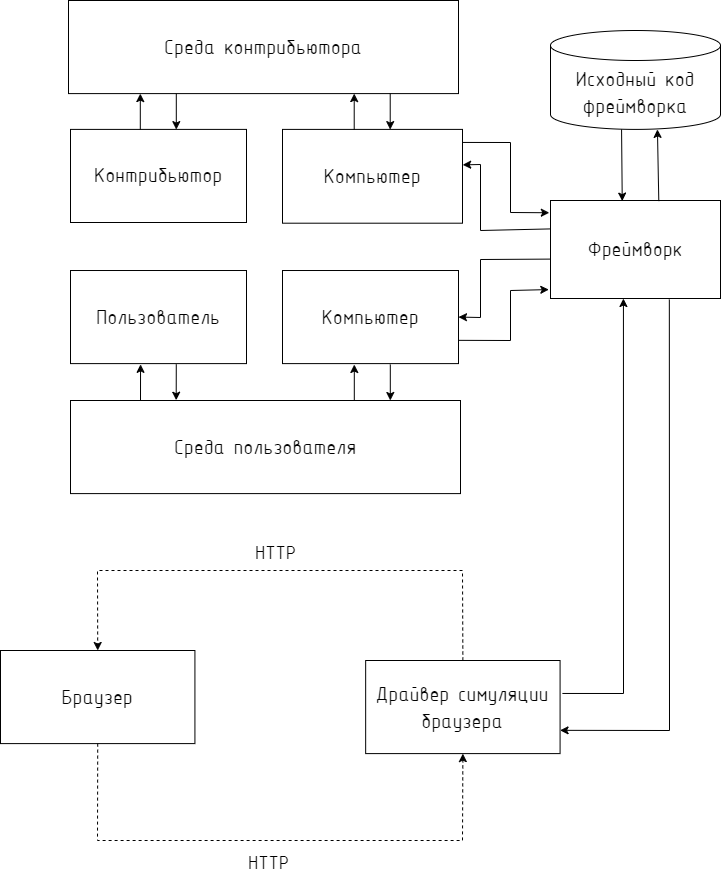

The diagram above was exported from draw.io. Its source (the exported page's mxGraphModel, read from the mxfile embedded in the PNG):
<mxGraphModel dx="2390" dy="1393" grid="1" gridSize="10" guides="1" tooltips="1" connect="1" arrows="1" fold="1" page="1" pageScale="1" pageWidth="827" pageHeight="1169" math="0" shadow="0">
  <root>
    <mxCell id="WIyWlLk6GJQsqaUBKTNV-0" />
    <mxCell id="WIyWlLk6GJQsqaUBKTNV-1" parent="WIyWlLk6GJQsqaUBKTNV-0" />
    <mxCell id="imz-k0xhw8XjQ-UtbBIS-0" value="&lt;span style=&quot;font-size: 22px;&quot;&gt;Контрибьютор&lt;/span&gt;" style="rounded=0;whiteSpace=wrap;html=1;fontFamily=isocpeur;" parent="WIyWlLk6GJQsqaUBKTNV-1" vertex="1">
      <mxGeometry x="160" y="138.9" width="176" height="93.1" as="geometry" />
    </mxCell>
    <mxCell id="imz-k0xhw8XjQ-UtbBIS-27" value="&lt;font style=&quot;font-size: 22px;&quot;&gt;Драйвер симуляции браузера&lt;/font&gt;" style="rounded=0;whiteSpace=wrap;html=1;fontFamily=isocpeur;" parent="WIyWlLk6GJQsqaUBKTNV-1" vertex="1">
      <mxGeometry x="455.1613953488371" y="669.9979802955667" width="194.4186046511628" height="93.10344827586208" as="geometry" />
    </mxCell>
    <mxCell id="imz-k0xhw8XjQ-UtbBIS-28" value="&lt;font style=&quot;font-size: 22px;&quot;&gt;Браузер&lt;/font&gt;" style="rounded=0;whiteSpace=wrap;html=1;fontFamily=isocpeur;" parent="WIyWlLk6GJQsqaUBKTNV-1" vertex="1">
      <mxGeometry x="90.00139534883715" y="659.9979802955667" width="194.4186046511628" height="93.10344827586208" as="geometry" />
    </mxCell>
    <mxCell id="imz-k0xhw8XjQ-UtbBIS-29" value="" style="endArrow=classic;html=1;rounded=0;exitX=0.5;exitY=0;exitDx=0;exitDy=0;entryX=0.5;entryY=0;entryDx=0;entryDy=0;dashed=1;fontFamily=isocpeur;" parent="WIyWlLk6GJQsqaUBKTNV-1" source="imz-k0xhw8XjQ-UtbBIS-27" target="imz-k0xhw8XjQ-UtbBIS-28" edge="1">
      <mxGeometry width="50" height="50" relative="1" as="geometry">
        <mxPoint x="360" y="620" as="sourcePoint" />
        <mxPoint x="410" y="570" as="targetPoint" />
        <Array as="points">
          <mxPoint x="552" y="580" />
          <mxPoint x="464" y="580" />
          <mxPoint x="187" y="580" />
        </Array>
      </mxGeometry>
    </mxCell>
    <mxCell id="imz-k0xhw8XjQ-UtbBIS-32" value="HTTP" style="edgeLabel;html=1;align=center;verticalAlign=middle;resizable=0;points=[];fontSize=20;fontFamily=isocpeur;" parent="imz-k0xhw8XjQ-UtbBIS-29" vertex="1" connectable="0">
      <mxGeometry x="0.0564" y="-3" relative="1" as="geometry">
        <mxPoint x="6" y="-17" as="offset" />
      </mxGeometry>
    </mxCell>
    <mxCell id="imz-k0xhw8XjQ-UtbBIS-30" value="" style="endArrow=classic;html=1;rounded=0;dashed=1;exitX=0.5;exitY=1;exitDx=0;exitDy=0;entryX=0.5;entryY=1;entryDx=0;entryDy=0;fontFamily=isocpeur;" parent="WIyWlLk6GJQsqaUBKTNV-1" source="imz-k0xhw8XjQ-UtbBIS-28" target="imz-k0xhw8XjQ-UtbBIS-27" edge="1">
      <mxGeometry width="50" height="50" relative="1" as="geometry">
        <mxPoint x="206.00000000000023" y="770" as="sourcePoint" />
        <mxPoint x="463.0000000000002" y="780" as="targetPoint" />
        <Array as="points">
          <mxPoint x="187" y="850" />
          <mxPoint x="552" y="850" />
        </Array>
      </mxGeometry>
    </mxCell>
    <mxCell id="imz-k0xhw8XjQ-UtbBIS-31" value="HTTP" style="edgeLabel;html=1;align=center;verticalAlign=middle;resizable=0;points=[];fontSize=20;fontFamily=isocpeur;" parent="imz-k0xhw8XjQ-UtbBIS-30" vertex="1" connectable="0">
      <mxGeometry x="-0.0643" y="-1" relative="1" as="geometry">
        <mxPoint x="10" y="19" as="offset" />
      </mxGeometry>
    </mxCell>
    <mxCell id="J5gN993Kpp2Na5_4VDYl-0" value="&lt;font style=&quot;font-size: 22px;&quot;&gt;Пользователь&lt;/font&gt;" style="rounded=0;whiteSpace=wrap;html=1;fontSize=22;fontFamily=isocpeur;" parent="WIyWlLk6GJQsqaUBKTNV-1" vertex="1">
      <mxGeometry x="160" y="280.01" width="176" height="93.1" as="geometry" />
    </mxCell>
    <mxCell id="J5gN993Kpp2Na5_4VDYl-4" value="&lt;font style=&quot;font-size: 22px;&quot;&gt;Компьютер&lt;/font&gt;" style="rounded=0;whiteSpace=wrap;html=1;fontFamily=isocpeur;" parent="WIyWlLk6GJQsqaUBKTNV-1" vertex="1">
      <mxGeometry x="372" y="138.89999999999998" width="180" height="93.8" as="geometry" />
    </mxCell>
    <mxCell id="imz-k0xhw8XjQ-UtbBIS-2" value="&lt;font style=&quot;font-size: 22px;&quot;&gt;Фреймворк&lt;/font&gt;" style="rounded=0;whiteSpace=wrap;html=1;fontFamily=isocpeur;" parent="WIyWlLk6GJQsqaUBKTNV-1" vertex="1">
      <mxGeometry x="640" y="210" width="170" height="98" as="geometry" />
    </mxCell>
    <mxCell id="FSWIcEsD3Ek0XrptUJS8-0" value="Среда пользователя" style="rounded=0;whiteSpace=wrap;html=1;rotation=0;fontSize=22;fontFamily=isocpeur;" vertex="1" parent="WIyWlLk6GJQsqaUBKTNV-1">
      <mxGeometry x="160" y="410" width="390" height="93.1" as="geometry" />
    </mxCell>
    <mxCell id="FSWIcEsD3Ek0XrptUJS8-1" value="Среда контрибьютора" style="rounded=0;whiteSpace=wrap;html=1;rotation=0;fontSize=22;fontFamily=isocpeur;" vertex="1" parent="WIyWlLk6GJQsqaUBKTNV-1">
      <mxGeometry x="158" y="10" width="390" height="93.1" as="geometry" />
    </mxCell>
    <mxCell id="FSWIcEsD3Ek0XrptUJS8-2" value="&lt;font style=&quot;font-size: 22px;&quot;&gt;Компьютер&lt;/font&gt;" style="rounded=0;whiteSpace=wrap;html=1;fontSize=22;fontFamily=isocpeur;" vertex="1" parent="WIyWlLk6GJQsqaUBKTNV-1">
      <mxGeometry x="372" y="280.01" width="176" height="93.1" as="geometry" />
    </mxCell>
    <mxCell id="FSWIcEsD3Ek0XrptUJS8-4" value="" style="endArrow=classic;html=1;rounded=0;entryX=0.398;entryY=1.008;entryDx=0;entryDy=0;entryPerimeter=0;fontFamily=isocpeur;" edge="1" parent="WIyWlLk6GJQsqaUBKTNV-1" target="J5gN993Kpp2Na5_4VDYl-0">
      <mxGeometry width="50" height="50" relative="1" as="geometry">
        <mxPoint x="230" y="410" as="sourcePoint" />
        <mxPoint x="320" y="380" as="targetPoint" />
      </mxGeometry>
    </mxCell>
    <mxCell id="FSWIcEsD3Ek0XrptUJS8-5" value="" style="endArrow=classic;html=1;rounded=0;exitX=0.601;exitY=1.008;exitDx=0;exitDy=0;exitPerimeter=0;entryX=0.271;entryY=-0.003;entryDx=0;entryDy=0;entryPerimeter=0;fontFamily=isocpeur;" edge="1" parent="WIyWlLk6GJQsqaUBKTNV-1" source="J5gN993Kpp2Na5_4VDYl-0" target="FSWIcEsD3Ek0XrptUJS8-0">
      <mxGeometry width="50" height="50" relative="1" as="geometry">
        <mxPoint x="240" y="418" as="sourcePoint" />
        <mxPoint x="240" y="384" as="targetPoint" />
      </mxGeometry>
    </mxCell>
    <mxCell id="FSWIcEsD3Ek0XrptUJS8-8" value="" style="endArrow=classic;html=1;rounded=0;entryX=0.398;entryY=1.008;entryDx=0;entryDy=0;entryPerimeter=0;fontFamily=isocpeur;" edge="1" parent="WIyWlLk6GJQsqaUBKTNV-1">
      <mxGeometry width="50" height="50" relative="1" as="geometry">
        <mxPoint x="443.8" y="410" as="sourcePoint" />
        <mxPoint x="443.8" y="374" as="targetPoint" />
      </mxGeometry>
    </mxCell>
    <mxCell id="FSWIcEsD3Ek0XrptUJS8-9" value="" style="endArrow=classic;html=1;rounded=0;exitX=0.601;exitY=1.008;exitDx=0;exitDy=0;exitPerimeter=0;entryX=0.271;entryY=-0.003;entryDx=0;entryDy=0;entryPerimeter=0;fontFamily=isocpeur;" edge="1" parent="WIyWlLk6GJQsqaUBKTNV-1">
      <mxGeometry width="50" height="50" relative="1" as="geometry">
        <mxPoint x="479.8" y="374" as="sourcePoint" />
        <mxPoint x="479.8" y="410" as="targetPoint" />
      </mxGeometry>
    </mxCell>
    <mxCell id="FSWIcEsD3Ek0XrptUJS8-10" value="" style="endArrow=classic;html=1;rounded=0;entryX=0.398;entryY=1.008;entryDx=0;entryDy=0;entryPerimeter=0;fontFamily=isocpeur;" edge="1" parent="WIyWlLk6GJQsqaUBKTNV-1">
      <mxGeometry width="50" height="50" relative="1" as="geometry">
        <mxPoint x="229.8" y="139.10000000000002" as="sourcePoint" />
        <mxPoint x="229.8" y="103.10000000000002" as="targetPoint" />
      </mxGeometry>
    </mxCell>
    <mxCell id="FSWIcEsD3Ek0XrptUJS8-11" value="" style="endArrow=classic;html=1;rounded=0;exitX=0.601;exitY=1.008;exitDx=0;exitDy=0;exitPerimeter=0;entryX=0.271;entryY=-0.003;entryDx=0;entryDy=0;entryPerimeter=0;fontFamily=isocpeur;" edge="1" parent="WIyWlLk6GJQsqaUBKTNV-1">
      <mxGeometry width="50" height="50" relative="1" as="geometry">
        <mxPoint x="265.8" y="103.10000000000002" as="sourcePoint" />
        <mxPoint x="265.8" y="139.10000000000002" as="targetPoint" />
      </mxGeometry>
    </mxCell>
    <mxCell id="FSWIcEsD3Ek0XrptUJS8-12" value="" style="endArrow=classic;html=1;rounded=0;entryX=0.398;entryY=1.008;entryDx=0;entryDy=0;entryPerimeter=0;fontFamily=isocpeur;" edge="1" parent="WIyWlLk6GJQsqaUBKTNV-1">
      <mxGeometry width="50" height="50" relative="1" as="geometry">
        <mxPoint x="443.71000000000004" y="139.10000000000002" as="sourcePoint" />
        <mxPoint x="443.71000000000004" y="103.10000000000002" as="targetPoint" />
      </mxGeometry>
    </mxCell>
    <mxCell id="FSWIcEsD3Ek0XrptUJS8-13" value="" style="endArrow=classic;html=1;rounded=0;exitX=0.601;exitY=1.008;exitDx=0;exitDy=0;exitPerimeter=0;entryX=0.271;entryY=-0.003;entryDx=0;entryDy=0;entryPerimeter=0;fontFamily=isocpeur;" edge="1" parent="WIyWlLk6GJQsqaUBKTNV-1">
      <mxGeometry width="50" height="50" relative="1" as="geometry">
        <mxPoint x="479.71000000000004" y="103.10000000000002" as="sourcePoint" />
        <mxPoint x="479.71000000000004" y="139.10000000000002" as="targetPoint" />
      </mxGeometry>
    </mxCell>
    <mxCell id="FSWIcEsD3Ek0XrptUJS8-14" value="" style="endArrow=classic;html=1;rounded=0;exitX=1;exitY=0.75;exitDx=0;exitDy=0;entryX=-0.01;entryY=0.909;entryDx=0;entryDy=0;entryPerimeter=0;fontFamily=isocpeur;" edge="1" parent="WIyWlLk6GJQsqaUBKTNV-1" source="FSWIcEsD3Ek0XrptUJS8-2" target="imz-k0xhw8XjQ-UtbBIS-2">
      <mxGeometry width="50" height="50" relative="1" as="geometry">
        <mxPoint x="580" y="420" as="sourcePoint" />
        <mxPoint x="630" y="370" as="targetPoint" />
        <Array as="points">
          <mxPoint x="600" y="350" />
          <mxPoint x="600" y="300" />
        </Array>
      </mxGeometry>
    </mxCell>
    <mxCell id="FSWIcEsD3Ek0XrptUJS8-15" value="" style="endArrow=classic;html=1;rounded=0;exitX=0;exitY=0.598;exitDx=0;exitDy=0;entryX=1;entryY=0.5;entryDx=0;entryDy=0;exitPerimeter=0;fontFamily=isocpeur;" edge="1" parent="WIyWlLk6GJQsqaUBKTNV-1" source="imz-k0xhw8XjQ-UtbBIS-2" target="FSWIcEsD3Ek0XrptUJS8-2">
      <mxGeometry width="50" height="50" relative="1" as="geometry">
        <mxPoint x="548" y="326" as="sourcePoint" />
        <mxPoint x="550" y="326" as="targetPoint" />
        <Array as="points">
          <mxPoint x="570" y="269" />
          <mxPoint x="570" y="327" />
        </Array>
      </mxGeometry>
    </mxCell>
    <mxCell id="FSWIcEsD3Ek0XrptUJS8-16" value="" style="endArrow=classic;html=1;rounded=0;exitX=0.999;exitY=0.139;exitDx=0;exitDy=0;exitPerimeter=0;entryX=-0.007;entryY=0.125;entryDx=0;entryDy=0;entryPerimeter=0;fontFamily=isocpeur;" edge="1" parent="WIyWlLk6GJQsqaUBKTNV-1" source="J5gN993Kpp2Na5_4VDYl-4" target="imz-k0xhw8XjQ-UtbBIS-2">
      <mxGeometry width="50" height="50" relative="1" as="geometry">
        <mxPoint x="580" y="190" as="sourcePoint" />
        <mxPoint x="630" y="140" as="targetPoint" />
        <Array as="points">
          <mxPoint x="600" y="152" />
          <mxPoint x="600" y="222" />
        </Array>
      </mxGeometry>
    </mxCell>
    <mxCell id="FSWIcEsD3Ek0XrptUJS8-17" value="" style="endArrow=classic;html=1;rounded=0;exitX=-0.003;exitY=0.29;exitDx=0;exitDy=0;exitPerimeter=0;entryX=1.001;entryY=0.378;entryDx=0;entryDy=0;entryPerimeter=0;fontFamily=isocpeur;" edge="1" parent="WIyWlLk6GJQsqaUBKTNV-1" source="imz-k0xhw8XjQ-UtbBIS-2" target="J5gN993Kpp2Na5_4VDYl-4">
      <mxGeometry width="50" height="50" relative="1" as="geometry">
        <mxPoint x="620" y="220" as="sourcePoint" />
        <mxPoint x="670" y="170" as="targetPoint" />
        <Array as="points">
          <mxPoint x="570" y="240" />
          <mxPoint x="570" y="174" />
        </Array>
      </mxGeometry>
    </mxCell>
    <mxCell id="FSWIcEsD3Ek0XrptUJS8-19" value="&lt;span style=&quot;font-size: 22px;&quot;&gt;Исходный код фреймворка&lt;/span&gt;" style="shape=cylinder3;whiteSpace=wrap;html=1;boundedLbl=1;backgroundOutline=1;size=15;fontFamily=isocpeur;" vertex="1" parent="WIyWlLk6GJQsqaUBKTNV-1">
      <mxGeometry x="640" y="40" width="170" height="98.9" as="geometry" />
    </mxCell>
    <mxCell id="FSWIcEsD3Ek0XrptUJS8-20" value="" style="endArrow=classic;html=1;rounded=0;exitX=0.637;exitY=0.006;exitDx=0;exitDy=0;exitPerimeter=0;entryX=0.629;entryY=1;entryDx=0;entryDy=0;entryPerimeter=0;fontFamily=isocpeur;" edge="1" parent="WIyWlLk6GJQsqaUBKTNV-1" source="imz-k0xhw8XjQ-UtbBIS-2" target="FSWIcEsD3Ek0XrptUJS8-19">
      <mxGeometry width="50" height="50" relative="1" as="geometry">
        <mxPoint x="770" y="210" as="sourcePoint" />
        <mxPoint x="820" y="160" as="targetPoint" />
      </mxGeometry>
    </mxCell>
    <mxCell id="FSWIcEsD3Ek0XrptUJS8-21" value="" style="endArrow=classic;html=1;rounded=0;exitX=0.418;exitY=1;exitDx=0;exitDy=0;exitPerimeter=0;entryX=0.422;entryY=0.006;entryDx=0;entryDy=0;entryPerimeter=0;fontFamily=isocpeur;" edge="1" parent="WIyWlLk6GJQsqaUBKTNV-1" source="FSWIcEsD3Ek0XrptUJS8-19" target="imz-k0xhw8XjQ-UtbBIS-2">
      <mxGeometry width="50" height="50" relative="1" as="geometry">
        <mxPoint x="650" y="200" as="sourcePoint" />
        <mxPoint x="700" y="150" as="targetPoint" />
      </mxGeometry>
    </mxCell>
    <mxCell id="FSWIcEsD3Ek0XrptUJS8-22" value="" style="endArrow=classic;html=1;rounded=0;exitX=0.699;exitY=1.01;exitDx=0;exitDy=0;exitPerimeter=0;entryX=1;entryY=0.75;entryDx=0;entryDy=0;fontFamily=isocpeur;" edge="1" parent="WIyWlLk6GJQsqaUBKTNV-1" source="imz-k0xhw8XjQ-UtbBIS-2" target="imz-k0xhw8XjQ-UtbBIS-27">
      <mxGeometry width="50" height="50" relative="1" as="geometry">
        <mxPoint x="770" y="610" as="sourcePoint" />
        <mxPoint x="820" y="560" as="targetPoint" />
        <Array as="points">
          <mxPoint x="759" y="740" />
        </Array>
      </mxGeometry>
    </mxCell>
    <mxCell id="FSWIcEsD3Ek0XrptUJS8-23" value="" style="endArrow=classic;html=1;rounded=0;exitX=1.012;exitY=0.354;exitDx=0;exitDy=0;exitPerimeter=0;entryX=0.429;entryY=1;entryDx=0;entryDy=0;entryPerimeter=0;fontFamily=isocpeur;" edge="1" parent="WIyWlLk6GJQsqaUBKTNV-1" source="imz-k0xhw8XjQ-UtbBIS-27" target="imz-k0xhw8XjQ-UtbBIS-2">
      <mxGeometry width="50" height="50" relative="1" as="geometry">
        <mxPoint x="680" y="650" as="sourcePoint" />
        <mxPoint x="730" y="600" as="targetPoint" />
        <Array as="points">
          <mxPoint x="713" y="703" />
        </Array>
      </mxGeometry>
    </mxCell>
  </root>
</mxGraphModel>